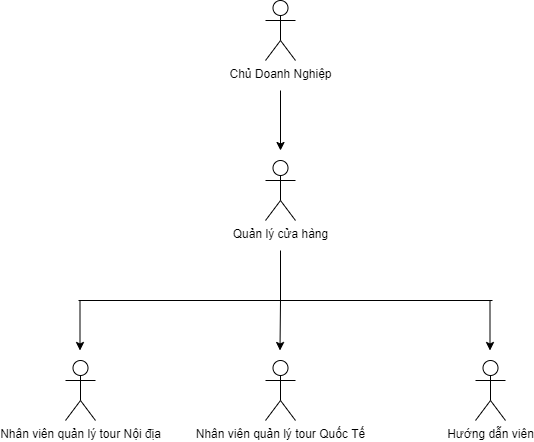

The diagram above was exported from draw.io. Its source (the exported page's mxGraphModel, read from the mxfile embedded in the PNG):
<mxGraphModel dx="782" dy="428" grid="1" gridSize="10" guides="1" tooltips="1" connect="1" arrows="1" fold="1" page="1" pageScale="1" pageWidth="827" pageHeight="1169" math="0" shadow="0">
  <root>
    <mxCell id="0" />
    <mxCell id="1" parent="0" />
    <mxCell id="lkTZaoWs9sbJ4oKpq1l_-8" style="edgeStyle=orthogonalEdgeStyle;rounded=0;orthogonalLoop=1;jettySize=auto;html=1;" edge="1" parent="1">
      <mxGeometry relative="1" as="geometry">
        <mxPoint x="375" y="170" as="targetPoint" />
        <mxPoint x="375" y="110" as="sourcePoint" />
      </mxGeometry>
    </mxCell>
    <mxCell id="lkTZaoWs9sbJ4oKpq1l_-1" value="Chủ Doanh Nghiệp" style="shape=umlActor;verticalLabelPosition=bottom;verticalAlign=top;html=1;outlineConnect=0;" vertex="1" parent="1">
      <mxGeometry x="360" y="20" width="30" height="60" as="geometry" />
    </mxCell>
    <mxCell id="lkTZaoWs9sbJ4oKpq1l_-2" value="Quản lý cửa hàng" style="shape=umlActor;verticalLabelPosition=bottom;verticalAlign=top;html=1;outlineConnect=0;" vertex="1" parent="1">
      <mxGeometry x="360" y="180" width="30" height="60" as="geometry" />
    </mxCell>
    <mxCell id="lkTZaoWs9sbJ4oKpq1l_-4" value="Nhân viên quản lý tour Nội địa" style="shape=umlActor;verticalLabelPosition=bottom;verticalAlign=top;html=1;outlineConnect=0;" vertex="1" parent="1">
      <mxGeometry x="160" y="380" width="30" height="60" as="geometry" />
    </mxCell>
    <mxCell id="lkTZaoWs9sbJ4oKpq1l_-5" value="Nhân viên quản lý tour Quốc Tế&lt;br&gt;" style="shape=umlActor;verticalLabelPosition=bottom;verticalAlign=top;html=1;outlineConnect=0;" vertex="1" parent="1">
      <mxGeometry x="360" y="380" width="30" height="60" as="geometry" />
    </mxCell>
    <mxCell id="lkTZaoWs9sbJ4oKpq1l_-7" value="Hướng dẫn viên" style="shape=umlActor;verticalLabelPosition=bottom;verticalAlign=top;html=1;outlineConnect=0;" vertex="1" parent="1">
      <mxGeometry x="570" y="380" width="30" height="60" as="geometry" />
    </mxCell>
    <mxCell id="lkTZaoWs9sbJ4oKpq1l_-10" value="" style="endArrow=none;html=1;rounded=0;" edge="1" parent="1">
      <mxGeometry width="50" height="50" relative="1" as="geometry">
        <mxPoint x="173" y="320" as="sourcePoint" />
        <mxPoint x="587" y="320" as="targetPoint" />
      </mxGeometry>
    </mxCell>
    <mxCell id="lkTZaoWs9sbJ4oKpq1l_-12" style="edgeStyle=orthogonalEdgeStyle;rounded=0;orthogonalLoop=1;jettySize=auto;html=1;" edge="1" parent="1">
      <mxGeometry relative="1" as="geometry">
        <mxPoint x="174.5" y="370" as="targetPoint" />
        <mxPoint x="174.5" y="320" as="sourcePoint" />
      </mxGeometry>
    </mxCell>
    <mxCell id="lkTZaoWs9sbJ4oKpq1l_-13" style="edgeStyle=orthogonalEdgeStyle;rounded=0;orthogonalLoop=1;jettySize=auto;html=1;" edge="1" parent="1">
      <mxGeometry relative="1" as="geometry">
        <mxPoint x="584.5" y="370" as="targetPoint" />
        <mxPoint x="584.5" y="320" as="sourcePoint" />
      </mxGeometry>
    </mxCell>
    <mxCell id="lkTZaoWs9sbJ4oKpq1l_-14" style="edgeStyle=orthogonalEdgeStyle;rounded=0;orthogonalLoop=1;jettySize=auto;html=1;" edge="1" parent="1">
      <mxGeometry relative="1" as="geometry">
        <mxPoint x="374.5" y="370" as="targetPoint" />
        <mxPoint x="375" y="270" as="sourcePoint" />
        <Array as="points">
          <mxPoint x="375" y="320" />
        </Array>
      </mxGeometry>
    </mxCell>
  </root>
</mxGraphModel>